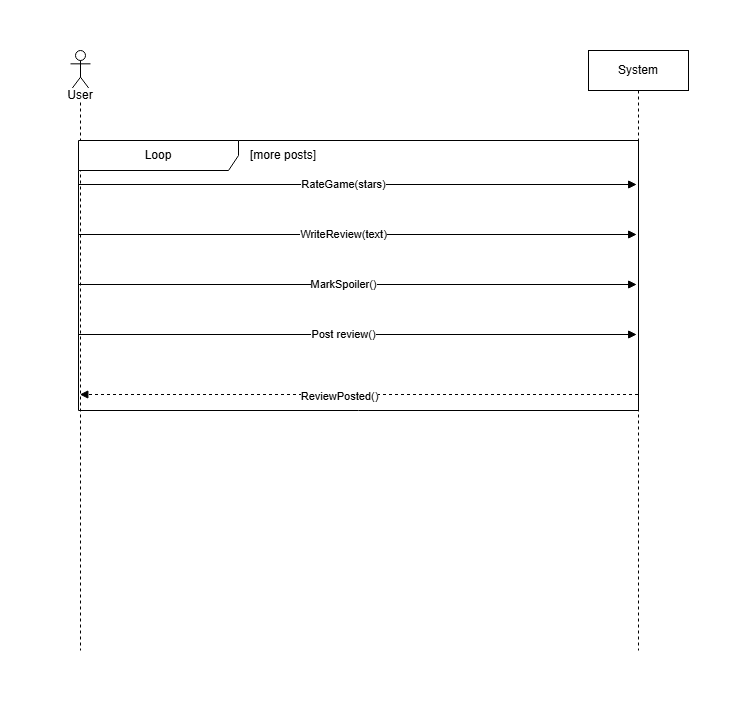

The diagram above was exported from draw.io. Its source (the exported page's mxGraphModel, read from the mxfile embedded in the PNG):
<mxGraphModel dx="1379" dy="826" grid="1" gridSize="10" guides="1" tooltips="1" connect="1" arrows="1" fold="1" page="1" pageScale="1" pageWidth="1200" pageHeight="1600" math="0" shadow="0">
  <root>
    <mxCell id="0" />
    <mxCell id="1" parent="0" />
    <mxCell id="-OOVbwzhyKo1W8P2AUe_-1" parent="1" style="shape=umlLifeline;perimeter=lifelinePerimeter;whiteSpace=wrap;html=1;container=1;dropTarget=0;collapsible=0;recursiveResize=0;outlineConnect=0;portConstraint=eastwest;newEdgeStyle={&quot;curved&quot;:0,&quot;rounded&quot;:0};" value="System" vertex="1">
      <mxGeometry height="600" width="100" x="850" y="200" as="geometry" />
    </mxCell>
    <mxCell id="-OOVbwzhyKo1W8P2AUe_-2" parent="1" style="shape=umlLifeline;perimeter=lifelinePerimeter;whiteSpace=wrap;html=1;container=1;dropTarget=0;collapsible=0;recursiveResize=0;outlineConnect=0;portConstraint=eastwest;newEdgeStyle={&quot;curved&quot;:0,&quot;rounded&quot;:0};participant=umlActor;" value="" vertex="1">
      <mxGeometry height="600" width="20" x="332" y="200" as="geometry" />
    </mxCell>
    <mxCell id="-OOVbwzhyKo1W8P2AUe_-6" edge="1" parent="1" style="html=1;verticalAlign=bottom;labelBackgroundColor=none;endArrow=block;endFill=1;rounded=0;" value="">
      <mxGeometry relative="1" width="160" as="geometry">
        <mxPoint x="340.00352941176465" y="334" as="sourcePoint" />
        <mxPoint x="898.18" y="334" as="targetPoint" />
      </mxGeometry>
    </mxCell>
    <mxCell id="-OOVbwzhyKo1W8P2AUe_-9" connectable="0" parent="-OOVbwzhyKo1W8P2AUe_-6" style="edgeLabel;html=1;align=center;verticalAlign=middle;resizable=0;points=[];" value="RateGame(stars)" vertex="1">
      <mxGeometry relative="1" x="-0.0494" y="2" as="geometry">
        <mxPoint x="-1" y="1" as="offset" />
      </mxGeometry>
    </mxCell>
    <mxCell id="-OOVbwzhyKo1W8P2AUe_-7" edge="1" parent="1" style="html=1;verticalAlign=bottom;labelBackgroundColor=none;endArrow=block;endFill=1;dashed=1;rounded=0;" value="">
      <mxGeometry relative="1" width="160" as="geometry">
        <mxPoint x="899.5" y="544" as="sourcePoint" />
        <mxPoint x="341.32352941176464" y="544" as="targetPoint" />
      </mxGeometry>
    </mxCell>
    <mxCell id="-OOVbwzhyKo1W8P2AUe_-18" connectable="0" parent="-OOVbwzhyKo1W8P2AUe_-7" style="edgeLabel;html=1;align=center;verticalAlign=middle;resizable=0;points=[];" value="ReviewPosted()" vertex="1">
      <mxGeometry relative="1" x="0.0904" as="geometry">
        <mxPoint x="5" y="1" as="offset" />
      </mxGeometry>
    </mxCell>
    <mxCell id="-OOVbwzhyKo1W8P2AUe_-8" parent="1" style="text;html=1;whiteSpace=wrap;strokeColor=none;fillColor=none;align=center;verticalAlign=middle;rounded=0;" value="&lt;span style=&quot;background-color: light-dark(#ffffff, var(--ge-dark-color, #121212));&quot;&gt;User&lt;/span&gt;" vertex="1">
      <mxGeometry height="30" width="60" x="312" y="230" as="geometry" />
    </mxCell>
    <mxCell id="-OOVbwzhyKo1W8P2AUe_-10" edge="1" parent="1" style="html=1;verticalAlign=bottom;labelBackgroundColor=none;endArrow=block;endFill=1;rounded=0;" value="">
      <mxGeometry relative="1" width="160" as="geometry">
        <mxPoint x="340" y="384" as="sourcePoint" />
        <mxPoint x="898.1764705882354" y="384" as="targetPoint" />
      </mxGeometry>
    </mxCell>
    <mxCell id="-OOVbwzhyKo1W8P2AUe_-11" connectable="0" parent="-OOVbwzhyKo1W8P2AUe_-10" style="edgeLabel;html=1;align=center;verticalAlign=middle;resizable=0;points=[];" value="WriteReview(text)&lt;span style=&quot;color: rgba(0, 0, 0, 0); font-family: monospace; font-size: 0px; text-align: start; background-color: rgb(27, 29, 30);&quot;&gt;%3CmxGraphModel%3E%3Croot%3E%3CmxCell%20id%3D%220%22%2F%3E%3CmxCell%20id%3D%221%22%20parent%3D%220%22%2F%3E%3CmxCell%20id%3D%222%22%20edge%3D%221%22%20parent%3D%221%22%20style%3D%22html%3D1%3BverticalAlign%3Dbottom%3BlabelBackgroundColor%3Dnone%3BendArrow%3Dblock%3BendFill%3D1%3Brounded%3D0%3B%22%20value%3D%22%22%3E%3CmxGeometry%20relative%3D%221%22%20width%3D%22160%22%20as%3D%22geometry%22%3E%3CmxPoint%20x%3D%22340.00352941176465%22%20y%3D%22300%22%20as%3D%22sourcePoint%22%2F%3E%3CmxPoint%20x%3D%22898.18%22%20y%3D%22300%22%20as%3D%22targetPoint%22%2F%3E%3C%2FmxGeometry%3E%3C%2FmxCell%3E%3CmxCell%20id%3D%223%22%20connectable%3D%220%22%20parent%3D%222%22%20style%3D%22edgeLabel%3Bhtml%3D1%3Balign%3Dcenter%3BverticalAlign%3Dmiddle%3Bresizable%3D0%3Bpoints%3D%5B%5D%3B%22%20value%3D%22RateGame(stars)%22%20vertex%3D%221%22%3E%3CmxGeometry%20relative%3D%221%22%20x%3D%22-0.0494%22%20y%3D%222%22%20as%3D%22geometry%22%3E%3CmxPoint%20x%3D%22-1%22%20as%3D%22offset%22%2F%3E%3C%2FmxGeometry%3E%3C%2FmxCell%3E%3C%2Froot%3E%3C%2FmxGraphModel%3E&lt;/span&gt;" vertex="1">
      <mxGeometry relative="1" x="-0.0494" y="2" as="geometry">
        <mxPoint x="-1" y="1" as="offset" />
      </mxGeometry>
    </mxCell>
    <mxCell id="-OOVbwzhyKo1W8P2AUe_-13" edge="1" parent="1" style="html=1;verticalAlign=bottom;labelBackgroundColor=none;endArrow=block;endFill=1;rounded=0;" value="">
      <mxGeometry relative="1" width="160" as="geometry">
        <mxPoint x="340" y="434" as="sourcePoint" />
        <mxPoint x="898.1764705882351" y="434" as="targetPoint" />
      </mxGeometry>
    </mxCell>
    <mxCell id="-OOVbwzhyKo1W8P2AUe_-14" connectable="0" parent="-OOVbwzhyKo1W8P2AUe_-13" style="edgeLabel;html=1;align=center;verticalAlign=middle;resizable=0;points=[];" value="MarkSpoiler()" vertex="1">
      <mxGeometry relative="1" x="-0.0494" y="2" as="geometry">
        <mxPoint x="-1" y="1" as="offset" />
      </mxGeometry>
    </mxCell>
    <mxCell id="-OOVbwzhyKo1W8P2AUe_-16" edge="1" parent="1" style="html=1;verticalAlign=bottom;labelBackgroundColor=none;endArrow=block;endFill=1;rounded=0;" value="">
      <mxGeometry relative="1" width="160" as="geometry">
        <mxPoint x="340" y="484" as="sourcePoint" />
        <mxPoint x="898.1764705882351" y="484" as="targetPoint" />
      </mxGeometry>
    </mxCell>
    <mxCell id="-OOVbwzhyKo1W8P2AUe_-17" connectable="0" parent="-OOVbwzhyKo1W8P2AUe_-16" style="edgeLabel;html=1;align=center;verticalAlign=middle;resizable=0;points=[];" value="Post review()" vertex="1">
      <mxGeometry relative="1" x="-0.0494" y="2" as="geometry">
        <mxPoint x="-1" y="1" as="offset" />
      </mxGeometry>
    </mxCell>
    <mxCell id="-OOVbwzhyKo1W8P2AUe_-19" parent="1" style="shape=umlFrame;whiteSpace=wrap;html=1;pointerEvents=0;recursiveResize=0;container=1;collapsible=0;width=160;" value="Loop" vertex="1">
      <mxGeometry height="270" width="560" x="340" y="290" as="geometry" />
    </mxCell>
    <mxCell id="-OOVbwzhyKo1W8P2AUe_-20" parent="-OOVbwzhyKo1W8P2AUe_-19" style="text;html=1;whiteSpace=wrap;strokeColor=none;fillColor=none;align=center;verticalAlign=middle;rounded=0;" value="[more posts]" vertex="1">
      <mxGeometry height="30" width="90" x="160" as="geometry" />
    </mxCell>
  </root>
</mxGraphModel>